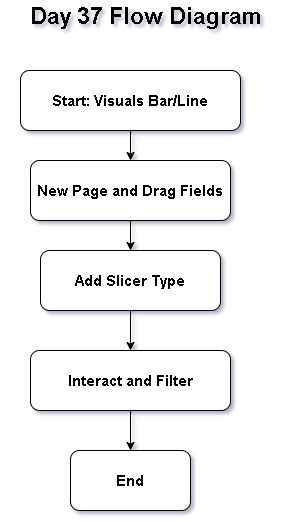

The diagram above was exported from draw.io. Its source (the exported page's mxGraphModel, read from the mxfile embedded in the PNG):
<mxGraphModel dx="860" dy="1565" grid="1" gridSize="10" guides="1" tooltips="1" connect="1" arrows="1" fold="1" page="1" pageScale="1" pageWidth="850" pageHeight="1100" math="0" shadow="0">
  <root>
    <mxCell id="0" />
    <mxCell id="1" parent="0" />
    <mxCell id="9OEE7hE6EdnPoHDVFuxM-9" edge="1" parent="1" source="9OEE7hE6EdnPoHDVFuxM-1" style="edgeStyle=orthogonalEdgeStyle;rounded=0;orthogonalLoop=1;jettySize=auto;html=1;" target="9OEE7hE6EdnPoHDVFuxM-3" value="">
      <mxGeometry relative="1" as="geometry" />
    </mxCell>
    <mxCell id="9OEE7hE6EdnPoHDVFuxM-1" parent="1" style="rounded=1;whiteSpace=wrap;html=1;" value="&lt;b&gt;&lt;font style=&quot;font-size: 15px;&quot;&gt;Add Slicer Type&lt;/font&gt;&lt;/b&gt;" vertex="1">
      <mxGeometry height="60" width="180" x="340" y="220" as="geometry" />
    </mxCell>
    <mxCell id="9OEE7hE6EdnPoHDVFuxM-2" parent="1" style="rounded=1;whiteSpace=wrap;html=1;" value="&lt;b&gt;&lt;font style=&quot;font-size: 15px;&quot;&gt;End&lt;/font&gt;&lt;/b&gt;" vertex="1">
      <mxGeometry height="60" width="120" x="370" y="420" as="geometry" />
    </mxCell>
    <mxCell id="9OEE7hE6EdnPoHDVFuxM-10" edge="1" parent="1" source="9OEE7hE6EdnPoHDVFuxM-3" style="edgeStyle=orthogonalEdgeStyle;rounded=0;orthogonalLoop=1;jettySize=auto;html=1;" target="9OEE7hE6EdnPoHDVFuxM-2" value="">
      <mxGeometry relative="1" as="geometry" />
    </mxCell>
    <mxCell id="9OEE7hE6EdnPoHDVFuxM-3" parent="1" style="rounded=1;whiteSpace=wrap;html=1;" value="&lt;b&gt;&lt;font style=&quot;font-size: 15px;&quot;&gt;Interact and Filter&lt;/font&gt;&lt;/b&gt;" vertex="1">
      <mxGeometry height="60" width="200" x="330" y="320" as="geometry" />
    </mxCell>
    <mxCell id="9OEE7hE6EdnPoHDVFuxM-8" edge="1" parent="1" source="9OEE7hE6EdnPoHDVFuxM-4" style="edgeStyle=orthogonalEdgeStyle;rounded=0;orthogonalLoop=1;jettySize=auto;html=1;" target="9OEE7hE6EdnPoHDVFuxM-1" value="">
      <mxGeometry relative="1" as="geometry" />
    </mxCell>
    <mxCell id="9OEE7hE6EdnPoHDVFuxM-4" parent="1" style="rounded=1;whiteSpace=wrap;html=1;" value="&lt;b&gt;&lt;font style=&quot;font-size: 15px;&quot;&gt;New Page and Drag Fields&lt;/font&gt;&lt;/b&gt;" vertex="1">
      <mxGeometry height="60" width="200" x="330" y="130" as="geometry" />
    </mxCell>
    <mxCell id="9OEE7hE6EdnPoHDVFuxM-7" edge="1" parent="1" source="9OEE7hE6EdnPoHDVFuxM-5" style="edgeStyle=orthogonalEdgeStyle;rounded=0;orthogonalLoop=1;jettySize=auto;html=1;" target="9OEE7hE6EdnPoHDVFuxM-4" value="">
      <mxGeometry relative="1" as="geometry" />
    </mxCell>
    <mxCell id="9OEE7hE6EdnPoHDVFuxM-5" parent="1" style="rounded=1;whiteSpace=wrap;html=1;" value="&lt;b&gt;&lt;font style=&quot;font-size: 15px;&quot;&gt;Start: Visuals Bar/Line&lt;/font&gt;&lt;/b&gt;" vertex="1">
      <mxGeometry height="60" width="220" x="320" y="40" as="geometry" />
    </mxCell>
    <mxCell id="9OEE7hE6EdnPoHDVFuxM-6" parent="1" style="text;html=1;whiteSpace=wrap;strokeColor=none;fillColor=none;align=center;verticalAlign=middle;rounded=0;" value="&lt;b&gt;&lt;font style=&quot;font-size: 23px;&quot;&gt;Day 37 Flow Diagram&lt;/font&gt;&lt;/b&gt;" vertex="1">
      <mxGeometry height="30" width="290" x="300" y="-30" as="geometry" />
    </mxCell>
  </root>
</mxGraphModel>